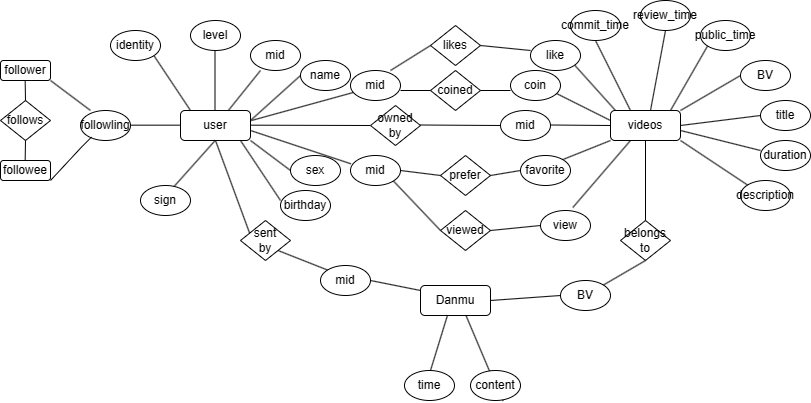

The diagram above was exported from draw.io. Its source (the exported page's mxGraphModel, read from the mxfile embedded in the PNG):
<mxGraphModel dx="809" dy="532" grid="1" gridSize="10" guides="1" tooltips="1" connect="1" arrows="1" fold="1" page="1" pageScale="1" pageWidth="827" pageHeight="1169" math="0" shadow="0">
  <root>
    <mxCell id="0" />
    <mxCell id="1" parent="0" />
    <mxCell id="l5ZcHzwEzTfBzivaO-eG-1" value="user" style="rounded=1;whiteSpace=wrap;html=1;" parent="1" vertex="1">
      <mxGeometry x="190" y="380" width="70" height="30" as="geometry" />
    </mxCell>
    <mxCell id="l5ZcHzwEzTfBzivaO-eG-4" value="mid" style="ellipse;whiteSpace=wrap;html=1;" parent="1" vertex="1">
      <mxGeometry x="260" y="310" width="50" height="30" as="geometry" />
    </mxCell>
    <mxCell id="l5ZcHzwEzTfBzivaO-eG-5" value="" style="endArrow=none;html=1;rounded=0;" parent="1" edge="1">
      <mxGeometry width="50" height="50" relative="1" as="geometry">
        <mxPoint x="237.85" y="380" as="sourcePoint" />
        <mxPoint x="270" y="340" as="targetPoint" />
      </mxGeometry>
    </mxCell>
    <mxCell id="l5ZcHzwEzTfBzivaO-eG-6" value="" style="endArrow=none;html=1;rounded=0;" parent="1" edge="1">
      <mxGeometry width="50" height="50" relative="1" as="geometry">
        <mxPoint x="224.5" y="380" as="sourcePoint" />
        <mxPoint x="224.5" y="320" as="targetPoint" />
      </mxGeometry>
    </mxCell>
    <mxCell id="l5ZcHzwEzTfBzivaO-eG-7" value="level" style="ellipse;whiteSpace=wrap;html=1;" parent="1" vertex="1">
      <mxGeometry x="200" y="290" width="50" height="30" as="geometry" />
    </mxCell>
    <mxCell id="l5ZcHzwEzTfBzivaO-eG-8" value="" style="endArrow=none;html=1;rounded=0;entryX=0;entryY=0.5;entryDx=0;entryDy=0;" parent="1" target="l5ZcHzwEzTfBzivaO-eG-10" edge="1">
      <mxGeometry width="50" height="50" relative="1" as="geometry">
        <mxPoint x="260" y="390" as="sourcePoint" />
        <mxPoint x="330" y="350" as="targetPoint" />
      </mxGeometry>
    </mxCell>
    <mxCell id="l5ZcHzwEzTfBzivaO-eG-10" value="name" style="ellipse;whiteSpace=wrap;html=1;" parent="1" vertex="1">
      <mxGeometry x="310" y="330" width="50" height="30" as="geometry" />
    </mxCell>
    <mxCell id="l5ZcHzwEzTfBzivaO-eG-11" value="" style="endArrow=none;html=1;rounded=0;" parent="1" edge="1">
      <mxGeometry width="50" height="50" relative="1" as="geometry">
        <mxPoint x="260" y="410" as="sourcePoint" />
        <mxPoint x="300" y="440" as="targetPoint" />
      </mxGeometry>
    </mxCell>
    <mxCell id="l5ZcHzwEzTfBzivaO-eG-12" value="sex" style="ellipse;whiteSpace=wrap;html=1;" parent="1" vertex="1">
      <mxGeometry x="300" y="425" width="50" height="30" as="geometry" />
    </mxCell>
    <mxCell id="l5ZcHzwEzTfBzivaO-eG-13" value="" style="endArrow=none;html=1;rounded=0;" parent="1" edge="1">
      <mxGeometry width="50" height="50" relative="1" as="geometry">
        <mxPoint x="250" y="410" as="sourcePoint" />
        <mxPoint x="290" y="470" as="targetPoint" />
      </mxGeometry>
    </mxCell>
    <mxCell id="l5ZcHzwEzTfBzivaO-eG-14" value="birthday" style="ellipse;whiteSpace=wrap;html=1;" parent="1" vertex="1">
      <mxGeometry x="290" y="460" width="50" height="30" as="geometry" />
    </mxCell>
    <mxCell id="l5ZcHzwEzTfBzivaO-eG-15" value="" style="endArrow=none;html=1;rounded=0;" parent="1" edge="1">
      <mxGeometry width="50" height="50" relative="1" as="geometry">
        <mxPoint x="224.66" y="410" as="sourcePoint" />
        <mxPoint x="180" y="460" as="targetPoint" />
      </mxGeometry>
    </mxCell>
    <mxCell id="l5ZcHzwEzTfBzivaO-eG-16" value="sign" style="ellipse;whiteSpace=wrap;html=1;" parent="1" vertex="1">
      <mxGeometry x="150" y="455" width="50" height="30" as="geometry" />
    </mxCell>
    <mxCell id="l5ZcHzwEzTfBzivaO-eG-17" value="" style="endArrow=none;html=1;rounded=0;" parent="1" edge="1">
      <mxGeometry width="50" height="50" relative="1" as="geometry">
        <mxPoint x="200" y="380" as="sourcePoint" />
        <mxPoint x="160" y="320" as="targetPoint" />
      </mxGeometry>
    </mxCell>
    <mxCell id="l5ZcHzwEzTfBzivaO-eG-19" value="identity" style="ellipse;whiteSpace=wrap;html=1;" parent="1" vertex="1">
      <mxGeometry x="120" y="300" width="50" height="30" as="geometry" />
    </mxCell>
    <mxCell id="l5ZcHzwEzTfBzivaO-eG-20" value="" style="endArrow=none;html=1;rounded=0;" parent="1" edge="1">
      <mxGeometry width="50" height="50" relative="1" as="geometry">
        <mxPoint x="130" y="394.65999999999997" as="sourcePoint" />
        <mxPoint x="190" y="394.65999999999997" as="targetPoint" />
      </mxGeometry>
    </mxCell>
    <mxCell id="l5ZcHzwEzTfBzivaO-eG-21" value="followling" style="ellipse;whiteSpace=wrap;html=1;" parent="1" vertex="1">
      <mxGeometry x="90" y="380" width="50" height="30" as="geometry" />
    </mxCell>
    <mxCell id="l5ZcHzwEzTfBzivaO-eG-22" value="follower" style="rounded=1;whiteSpace=wrap;html=1;" parent="1" vertex="1">
      <mxGeometry x="10" y="330" width="50" height="20" as="geometry" />
    </mxCell>
    <mxCell id="l5ZcHzwEzTfBzivaO-eG-23" value="followee" style="rounded=1;whiteSpace=wrap;html=1;" parent="1" vertex="1">
      <mxGeometry x="10" y="430" width="50" height="20" as="geometry" />
    </mxCell>
    <mxCell id="l5ZcHzwEzTfBzivaO-eG-24" value="follows" style="rhombus;whiteSpace=wrap;html=1;" parent="1" vertex="1">
      <mxGeometry x="10" y="370" width="50" height="40" as="geometry" />
    </mxCell>
    <mxCell id="l5ZcHzwEzTfBzivaO-eG-25" value="" style="endArrow=none;html=1;rounded=0;exitX=-0.021;exitY=0.228;exitDx=0;exitDy=0;exitPerimeter=0;" parent="1" edge="1">
      <mxGeometry width="50" height="50" relative="1" as="geometry">
        <mxPoint x="59.99999999999993" y="449.9999999999998" as="sourcePoint" />
        <mxPoint x="101.05" y="406.58" as="targetPoint" />
        <Array as="points">
          <mxPoint x="91.05" y="416.58" />
        </Array>
      </mxGeometry>
    </mxCell>
    <mxCell id="l5ZcHzwEzTfBzivaO-eG-26" value="" style="endArrow=none;html=1;rounded=0;exitX=0.199;exitY=-0.002;exitDx=0;exitDy=0;exitPerimeter=0;" parent="1" source="l5ZcHzwEzTfBzivaO-eG-21" edge="1">
      <mxGeometry width="50" height="50" relative="1" as="geometry">
        <mxPoint x="90" y="390" as="sourcePoint" />
        <mxPoint x="60" y="350" as="targetPoint" />
      </mxGeometry>
    </mxCell>
    <mxCell id="l5ZcHzwEzTfBzivaO-eG-27" value="" style="endArrow=none;html=1;rounded=0;" parent="1" edge="1">
      <mxGeometry width="50" height="50" relative="1" as="geometry">
        <mxPoint x="35" y="370" as="sourcePoint" />
        <mxPoint x="34.66" y="350" as="targetPoint" />
      </mxGeometry>
    </mxCell>
    <mxCell id="l5ZcHzwEzTfBzivaO-eG-28" value="" style="endArrow=none;html=1;rounded=0;" parent="1" edge="1">
      <mxGeometry width="50" height="50" relative="1" as="geometry">
        <mxPoint x="34.66" y="430" as="sourcePoint" />
        <mxPoint x="35" y="410" as="targetPoint" />
      </mxGeometry>
    </mxCell>
    <mxCell id="l5ZcHzwEzTfBzivaO-eG-29" value="videos" style="rounded=1;whiteSpace=wrap;html=1;" parent="1" vertex="1">
      <mxGeometry x="620" y="380" width="70" height="30" as="geometry" />
    </mxCell>
    <mxCell id="l5ZcHzwEzTfBzivaO-eG-30" value="" style="endArrow=none;html=1;rounded=0;entryX=0;entryY=0.5;entryDx=0;entryDy=0;" parent="1" edge="1" target="l5ZcHzwEzTfBzivaO-eG-29">
      <mxGeometry width="50" height="50" relative="1" as="geometry">
        <mxPoint x="560" y="394.5" as="sourcePoint" />
        <mxPoint x="610" y="395" as="targetPoint" />
      </mxGeometry>
    </mxCell>
    <mxCell id="l5ZcHzwEzTfBzivaO-eG-31" value="mid" style="ellipse;whiteSpace=wrap;html=1;" parent="1" vertex="1">
      <mxGeometry x="510" y="380" width="50" height="30" as="geometry" />
    </mxCell>
    <mxCell id="l5ZcHzwEzTfBzivaO-eG-32" value="" style="endArrow=none;html=1;rounded=0;entryX=0;entryY=0.5;entryDx=0;entryDy=0;" parent="1" edge="1" target="qu5VMdokXP6t0BhShxU2-1">
      <mxGeometry width="50" height="50" relative="1" as="geometry">
        <mxPoint x="260" y="394.65999999999997" as="sourcePoint" />
        <mxPoint x="360" y="395" as="targetPoint" />
      </mxGeometry>
    </mxCell>
    <mxCell id="qu5VMdokXP6t0BhShxU2-1" value="owned&lt;br&gt;by" style="rhombus;whiteSpace=wrap;html=1;" vertex="1" parent="1">
      <mxGeometry x="380" y="375" width="50" height="40" as="geometry" />
    </mxCell>
    <mxCell id="qu5VMdokXP6t0BhShxU2-3" value="" style="endArrow=none;html=1;rounded=0;entryX=0;entryY=0.5;entryDx=0;entryDy=0;" edge="1" parent="1" target="l5ZcHzwEzTfBzivaO-eG-31">
      <mxGeometry width="50" height="50" relative="1" as="geometry">
        <mxPoint x="430" y="394.5" as="sourcePoint" />
        <mxPoint x="500" y="394.5" as="targetPoint" />
      </mxGeometry>
    </mxCell>
    <mxCell id="qu5VMdokXP6t0BhShxU2-4" value="BV" style="ellipse;whiteSpace=wrap;html=1;" vertex="1" parent="1">
      <mxGeometry x="750" y="330" width="50" height="30" as="geometry" />
    </mxCell>
    <mxCell id="qu5VMdokXP6t0BhShxU2-5" value="" style="endArrow=none;html=1;rounded=0;entryX=0;entryY=0.5;entryDx=0;entryDy=0;" edge="1" parent="1" target="qu5VMdokXP6t0BhShxU2-4">
      <mxGeometry width="50" height="50" relative="1" as="geometry">
        <mxPoint x="690" y="380" as="sourcePoint" />
        <mxPoint x="740" y="330" as="targetPoint" />
      </mxGeometry>
    </mxCell>
    <mxCell id="qu5VMdokXP6t0BhShxU2-6" value="title" style="ellipse;whiteSpace=wrap;html=1;" vertex="1" parent="1">
      <mxGeometry x="770" y="370" width="50" height="30" as="geometry" />
    </mxCell>
    <mxCell id="qu5VMdokXP6t0BhShxU2-7" value="" style="endArrow=none;html=1;rounded=0;" edge="1" parent="1">
      <mxGeometry width="50" height="50" relative="1" as="geometry">
        <mxPoint x="690" y="395" as="sourcePoint" />
        <mxPoint x="770" y="385" as="targetPoint" />
      </mxGeometry>
    </mxCell>
    <mxCell id="qu5VMdokXP6t0BhShxU2-9" value="duration" style="ellipse;whiteSpace=wrap;html=1;" vertex="1" parent="1">
      <mxGeometry x="770" y="410" width="50" height="30" as="geometry" />
    </mxCell>
    <mxCell id="qu5VMdokXP6t0BhShxU2-10" value="" style="endArrow=none;html=1;rounded=0;" edge="1" parent="1">
      <mxGeometry width="50" height="50" relative="1" as="geometry">
        <mxPoint x="770" y="420" as="sourcePoint" />
        <mxPoint x="690" y="400" as="targetPoint" />
      </mxGeometry>
    </mxCell>
    <mxCell id="qu5VMdokXP6t0BhShxU2-11" value="description" style="ellipse;whiteSpace=wrap;html=1;" vertex="1" parent="1">
      <mxGeometry x="750" y="450" width="50" height="30" as="geometry" />
    </mxCell>
    <mxCell id="qu5VMdokXP6t0BhShxU2-12" value="" style="endArrow=none;html=1;rounded=0;exitX=0;exitY=0;exitDx=0;exitDy=0;" edge="1" parent="1" source="qu5VMdokXP6t0BhShxU2-11">
      <mxGeometry width="50" height="50" relative="1" as="geometry">
        <mxPoint x="740" y="460" as="sourcePoint" />
        <mxPoint x="690" y="410" as="targetPoint" />
      </mxGeometry>
    </mxCell>
    <mxCell id="qu5VMdokXP6t0BhShxU2-13" value="commit_time" style="ellipse;whiteSpace=wrap;html=1;" vertex="1" parent="1">
      <mxGeometry x="580" y="280" width="50" height="30" as="geometry" />
    </mxCell>
    <mxCell id="qu5VMdokXP6t0BhShxU2-14" value="review_time" style="ellipse;whiteSpace=wrap;html=1;" vertex="1" parent="1">
      <mxGeometry x="650" y="270" width="50" height="30" as="geometry" />
    </mxCell>
    <mxCell id="qu5VMdokXP6t0BhShxU2-15" value="public_time" style="ellipse;whiteSpace=wrap;html=1;" vertex="1" parent="1">
      <mxGeometry x="710" y="290" width="50" height="30" as="geometry" />
    </mxCell>
    <mxCell id="qu5VMdokXP6t0BhShxU2-16" value="" style="endArrow=none;html=1;rounded=0;entryX=0.5;entryY=1;entryDx=0;entryDy=0;" edge="1" parent="1" target="qu5VMdokXP6t0BhShxU2-13">
      <mxGeometry width="50" height="50" relative="1" as="geometry">
        <mxPoint x="640" y="380" as="sourcePoint" />
        <mxPoint x="590" y="310" as="targetPoint" />
      </mxGeometry>
    </mxCell>
    <mxCell id="qu5VMdokXP6t0BhShxU2-17" value="" style="endArrow=none;html=1;rounded=0;entryX=0.5;entryY=1;entryDx=0;entryDy=0;" edge="1" parent="1" target="qu5VMdokXP6t0BhShxU2-14">
      <mxGeometry width="50" height="50" relative="1" as="geometry">
        <mxPoint x="660" y="380" as="sourcePoint" />
        <mxPoint x="680" y="330" as="targetPoint" />
      </mxGeometry>
    </mxCell>
    <mxCell id="qu5VMdokXP6t0BhShxU2-18" value="" style="endArrow=none;html=1;rounded=0;entryX=0;entryY=1;entryDx=0;entryDy=0;" edge="1" parent="1" target="qu5VMdokXP6t0BhShxU2-15">
      <mxGeometry width="50" height="50" relative="1" as="geometry">
        <mxPoint x="680" y="380" as="sourcePoint" />
        <mxPoint x="730" y="330" as="targetPoint" />
      </mxGeometry>
    </mxCell>
    <mxCell id="qu5VMdokXP6t0BhShxU2-19" value="Danmu" style="rounded=1;whiteSpace=wrap;html=1;" vertex="1" parent="1">
      <mxGeometry x="430" y="555" width="70" height="30" as="geometry" />
    </mxCell>
    <mxCell id="qu5VMdokXP6t0BhShxU2-20" value="BV" style="ellipse;whiteSpace=wrap;html=1;" vertex="1" parent="1">
      <mxGeometry x="570" y="550" width="50" height="30" as="geometry" />
    </mxCell>
    <mxCell id="qu5VMdokXP6t0BhShxU2-21" value="" style="endArrow=none;html=1;rounded=0;entryX=0;entryY=0.5;entryDx=0;entryDy=0;" edge="1" parent="1" target="qu5VMdokXP6t0BhShxU2-20">
      <mxGeometry width="50" height="50" relative="1" as="geometry">
        <mxPoint x="500" y="570" as="sourcePoint" />
        <mxPoint x="578.35" y="565" as="targetPoint" />
      </mxGeometry>
    </mxCell>
    <mxCell id="qu5VMdokXP6t0BhShxU2-22" value="belongs&lt;br&gt;to" style="rhombus;whiteSpace=wrap;html=1;" vertex="1" parent="1">
      <mxGeometry x="630" y="490" width="50" height="40" as="geometry" />
    </mxCell>
    <mxCell id="qu5VMdokXP6t0BhShxU2-24" value="" style="endArrow=none;html=1;rounded=0;entryX=0.5;entryY=1;entryDx=0;entryDy=0;exitX=1;exitY=0;exitDx=0;exitDy=0;" edge="1" parent="1" source="qu5VMdokXP6t0BhShxU2-20" target="qu5VMdokXP6t0BhShxU2-22">
      <mxGeometry width="50" height="50" relative="1" as="geometry">
        <mxPoint x="595" y="520" as="sourcePoint" />
        <mxPoint x="615" y="480" as="targetPoint" />
      </mxGeometry>
    </mxCell>
    <mxCell id="qu5VMdokXP6t0BhShxU2-26" value="" style="endArrow=none;html=1;rounded=0;entryX=0.5;entryY=1;entryDx=0;entryDy=0;" edge="1" parent="1" target="l5ZcHzwEzTfBzivaO-eG-29">
      <mxGeometry width="50" height="50" relative="1" as="geometry">
        <mxPoint x="655" y="490" as="sourcePoint" />
        <mxPoint x="650" y="405" as="targetPoint" />
      </mxGeometry>
    </mxCell>
    <mxCell id="qu5VMdokXP6t0BhShxU2-27" value="" style="endArrow=none;html=1;rounded=0;entryX=0.5;entryY=1;entryDx=0;entryDy=0;" edge="1" parent="1" target="l5ZcHzwEzTfBzivaO-eG-1">
      <mxGeometry width="50" height="50" relative="1" as="geometry">
        <mxPoint x="260" y="505" as="sourcePoint" />
        <mxPoint x="220" y="410" as="targetPoint" />
      </mxGeometry>
    </mxCell>
    <mxCell id="qu5VMdokXP6t0BhShxU2-28" value="sent&lt;br&gt;by" style="rhombus;whiteSpace=wrap;html=1;" vertex="1" parent="1">
      <mxGeometry x="250" y="490" width="50" height="40" as="geometry" />
    </mxCell>
    <mxCell id="qu5VMdokXP6t0BhShxU2-30" value="" style="endArrow=none;html=1;rounded=0;" edge="1" parent="1">
      <mxGeometry width="50" height="50" relative="1" as="geometry">
        <mxPoint x="380" y="550" as="sourcePoint" />
        <mxPoint x="430" y="560" as="targetPoint" />
      </mxGeometry>
    </mxCell>
    <mxCell id="qu5VMdokXP6t0BhShxU2-31" value="mid" style="ellipse;whiteSpace=wrap;html=1;" vertex="1" parent="1">
      <mxGeometry x="330" y="535" width="50" height="30" as="geometry" />
    </mxCell>
    <mxCell id="qu5VMdokXP6t0BhShxU2-32" value="" style="endArrow=none;html=1;rounded=0;exitX=0;exitY=0;exitDx=0;exitDy=0;entryX=1;entryY=1;entryDx=0;entryDy=0;" edge="1" parent="1" source="qu5VMdokXP6t0BhShxU2-31" target="qu5VMdokXP6t0BhShxU2-28">
      <mxGeometry width="50" height="50" relative="1" as="geometry">
        <mxPoint x="340" y="550" as="sourcePoint" />
        <mxPoint x="310" y="530" as="targetPoint" />
      </mxGeometry>
    </mxCell>
    <mxCell id="qu5VMdokXP6t0BhShxU2-33" value="" style="endArrow=none;html=1;rounded=0;entryX=0.386;entryY=0.989;entryDx=0;entryDy=0;entryPerimeter=0;" edge="1" parent="1" target="qu5VMdokXP6t0BhShxU2-19">
      <mxGeometry width="50" height="50" relative="1" as="geometry">
        <mxPoint x="440" y="640" as="sourcePoint" />
        <mxPoint x="450" y="580" as="targetPoint" />
      </mxGeometry>
    </mxCell>
    <mxCell id="qu5VMdokXP6t0BhShxU2-34" value="" style="endArrow=none;html=1;rounded=0;entryX=0.652;entryY=1.011;entryDx=0;entryDy=0;entryPerimeter=0;" edge="1" parent="1" source="qu5VMdokXP6t0BhShxU2-36" target="qu5VMdokXP6t0BhShxU2-19">
      <mxGeometry width="50" height="50" relative="1" as="geometry">
        <mxPoint x="500" y="640" as="sourcePoint" />
        <mxPoint x="550" y="630" as="targetPoint" />
      </mxGeometry>
    </mxCell>
    <mxCell id="qu5VMdokXP6t0BhShxU2-35" value="time" style="ellipse;whiteSpace=wrap;html=1;" vertex="1" parent="1">
      <mxGeometry x="414" y="640" width="50" height="30" as="geometry" />
    </mxCell>
    <mxCell id="qu5VMdokXP6t0BhShxU2-37" value="" style="endArrow=none;html=1;rounded=0;entryX=0.652;entryY=1.011;entryDx=0;entryDy=0;entryPerimeter=0;" edge="1" parent="1" target="qu5VMdokXP6t0BhShxU2-36">
      <mxGeometry width="50" height="50" relative="1" as="geometry">
        <mxPoint x="500" y="640" as="sourcePoint" />
        <mxPoint x="476" y="585" as="targetPoint" />
      </mxGeometry>
    </mxCell>
    <mxCell id="qu5VMdokXP6t0BhShxU2-36" value="content" style="ellipse;whiteSpace=wrap;html=1;" vertex="1" parent="1">
      <mxGeometry x="480" y="640" width="50" height="30" as="geometry" />
    </mxCell>
    <mxCell id="qu5VMdokXP6t0BhShxU2-38" value="" style="endArrow=none;html=1;rounded=0;" edge="1" parent="1">
      <mxGeometry width="50" height="50" relative="1" as="geometry">
        <mxPoint x="625" y="380" as="sourcePoint" />
        <mxPoint x="580" y="330" as="targetPoint" />
      </mxGeometry>
    </mxCell>
    <mxCell id="qu5VMdokXP6t0BhShxU2-39" value="like" style="ellipse;whiteSpace=wrap;html=1;" vertex="1" parent="1">
      <mxGeometry x="540" y="310" width="50" height="30" as="geometry" />
    </mxCell>
    <mxCell id="qu5VMdokXP6t0BhShxU2-40" value="" style="endArrow=none;html=1;rounded=0;" edge="1" parent="1">
      <mxGeometry width="50" height="50" relative="1" as="geometry">
        <mxPoint x="620" y="390" as="sourcePoint" />
        <mxPoint x="560" y="360" as="targetPoint" />
      </mxGeometry>
    </mxCell>
    <mxCell id="qu5VMdokXP6t0BhShxU2-41" value="coin" style="ellipse;whiteSpace=wrap;html=1;" vertex="1" parent="1">
      <mxGeometry x="520" y="340" width="50" height="30" as="geometry" />
    </mxCell>
    <mxCell id="qu5VMdokXP6t0BhShxU2-42" value="" style="endArrow=none;html=1;rounded=0;" edge="1" parent="1">
      <mxGeometry width="50" height="50" relative="1" as="geometry">
        <mxPoint x="570" y="430" as="sourcePoint" />
        <mxPoint x="620" y="410" as="targetPoint" />
      </mxGeometry>
    </mxCell>
    <mxCell id="qu5VMdokXP6t0BhShxU2-43" value="favorite" style="ellipse;whiteSpace=wrap;html=1;" vertex="1" parent="1">
      <mxGeometry x="530" y="425" width="50" height="30" as="geometry" />
    </mxCell>
    <mxCell id="qu5VMdokXP6t0BhShxU2-44" value="" style="endArrow=none;html=1;rounded=0;exitX=0.647;exitY=-0.1;exitDx=0;exitDy=0;exitPerimeter=0;" edge="1" parent="1" source="qu5VMdokXP6t0BhShxU2-45">
      <mxGeometry width="50" height="50" relative="1" as="geometry">
        <mxPoint x="560" y="470" as="sourcePoint" />
        <mxPoint x="640" y="410" as="targetPoint" />
      </mxGeometry>
    </mxCell>
    <mxCell id="qu5VMdokXP6t0BhShxU2-45" value="view" style="ellipse;whiteSpace=wrap;html=1;" vertex="1" parent="1">
      <mxGeometry x="550" y="480" width="50" height="30" as="geometry" />
    </mxCell>
    <mxCell id="qu5VMdokXP6t0BhShxU2-47" value="" style="endArrow=none;html=1;rounded=0;exitX=0.009;exitY=0.277;exitDx=0;exitDy=0;exitPerimeter=0;" edge="1" parent="1" source="qu5VMdokXP6t0BhShxU2-58">
      <mxGeometry width="50" height="50" relative="1" as="geometry">
        <mxPoint x="360" y="430" as="sourcePoint" />
        <mxPoint x="260" y="400" as="targetPoint" />
      </mxGeometry>
    </mxCell>
    <mxCell id="qu5VMdokXP6t0BhShxU2-48" value="" style="endArrow=none;html=1;rounded=0;" edge="1" parent="1">
      <mxGeometry width="50" height="50" relative="1" as="geometry">
        <mxPoint x="261" y="390" as="sourcePoint" />
        <mxPoint x="370" y="360" as="targetPoint" />
      </mxGeometry>
    </mxCell>
    <mxCell id="qu5VMdokXP6t0BhShxU2-49" value="mid" style="ellipse;whiteSpace=wrap;html=1;" vertex="1" parent="1">
      <mxGeometry x="360" y="340" width="50" height="30" as="geometry" />
    </mxCell>
    <mxCell id="qu5VMdokXP6t0BhShxU2-51" value="likes" style="rhombus;whiteSpace=wrap;html=1;" vertex="1" parent="1">
      <mxGeometry x="440" y="295" width="50" height="40" as="geometry" />
    </mxCell>
    <mxCell id="qu5VMdokXP6t0BhShxU2-52" value="coined" style="rhombus;whiteSpace=wrap;html=1;" vertex="1" parent="1">
      <mxGeometry x="440" y="340" width="50" height="40" as="geometry" />
    </mxCell>
    <mxCell id="qu5VMdokXP6t0BhShxU2-53" value="" style="endArrow=none;html=1;rounded=0;entryX=0;entryY=0.5;entryDx=0;entryDy=0;" edge="1" parent="1" target="qu5VMdokXP6t0BhShxU2-51">
      <mxGeometry width="50" height="50" relative="1" as="geometry">
        <mxPoint x="400" y="340" as="sourcePoint" />
        <mxPoint x="450" y="330" as="targetPoint" />
      </mxGeometry>
    </mxCell>
    <mxCell id="qu5VMdokXP6t0BhShxU2-54" value="" style="endArrow=none;html=1;rounded=0;exitX=1;exitY=0.5;exitDx=0;exitDy=0;" edge="1" parent="1" source="qu5VMdokXP6t0BhShxU2-51">
      <mxGeometry width="50" height="50" relative="1" as="geometry">
        <mxPoint x="490" y="310" as="sourcePoint" />
        <mxPoint x="540" y="320" as="targetPoint" />
      </mxGeometry>
    </mxCell>
    <mxCell id="qu5VMdokXP6t0BhShxU2-55" value="" style="endArrow=none;html=1;rounded=0;exitX=1;exitY=0.5;exitDx=0;exitDy=0;" edge="1" parent="1" source="qu5VMdokXP6t0BhShxU2-52">
      <mxGeometry width="50" height="50" relative="1" as="geometry">
        <mxPoint x="470" y="380" as="sourcePoint" />
        <mxPoint x="520" y="360" as="targetPoint" />
      </mxGeometry>
    </mxCell>
    <mxCell id="qu5VMdokXP6t0BhShxU2-57" value="" style="endArrow=none;html=1;rounded=0;entryX=0;entryY=0.5;entryDx=0;entryDy=0;" edge="1" parent="1" target="qu5VMdokXP6t0BhShxU2-52">
      <mxGeometry width="50" height="50" relative="1" as="geometry">
        <mxPoint x="410" y="360" as="sourcePoint" />
        <mxPoint x="450" y="370" as="targetPoint" />
      </mxGeometry>
    </mxCell>
    <mxCell id="qu5VMdokXP6t0BhShxU2-58" value="mid" style="ellipse;whiteSpace=wrap;html=1;" vertex="1" parent="1">
      <mxGeometry x="360" y="425" width="50" height="30" as="geometry" />
    </mxCell>
    <mxCell id="qu5VMdokXP6t0BhShxU2-60" value="prefer" style="rhombus;whiteSpace=wrap;html=1;" vertex="1" parent="1">
      <mxGeometry x="450" y="425" width="50" height="40" as="geometry" />
    </mxCell>
    <mxCell id="qu5VMdokXP6t0BhShxU2-61" value="viewed" style="rhombus;whiteSpace=wrap;html=1;" vertex="1" parent="1">
      <mxGeometry x="450" y="480" width="50" height="40" as="geometry" />
    </mxCell>
    <mxCell id="qu5VMdokXP6t0BhShxU2-62" value="" style="endArrow=none;html=1;rounded=0;exitX=1;exitY=0.5;exitDx=0;exitDy=0;entryX=0;entryY=0.5;entryDx=0;entryDy=0;" edge="1" parent="1" source="qu5VMdokXP6t0BhShxU2-61" target="qu5VMdokXP6t0BhShxU2-45">
      <mxGeometry width="50" height="50" relative="1" as="geometry">
        <mxPoint x="500" y="520" as="sourcePoint" />
        <mxPoint x="550" y="500" as="targetPoint" />
      </mxGeometry>
    </mxCell>
    <mxCell id="qu5VMdokXP6t0BhShxU2-63" value="" style="endArrow=none;html=1;rounded=0;exitX=1;exitY=0.5;exitDx=0;exitDy=0;" edge="1" parent="1" source="qu5VMdokXP6t0BhShxU2-60">
      <mxGeometry width="50" height="50" relative="1" as="geometry">
        <mxPoint x="470" y="470" as="sourcePoint" />
        <mxPoint x="530" y="440" as="targetPoint" />
      </mxGeometry>
    </mxCell>
    <mxCell id="qu5VMdokXP6t0BhShxU2-64" value="" style="endArrow=none;html=1;rounded=0;exitX=0;exitY=0.5;exitDx=0;exitDy=0;entryX=1;entryY=0.5;entryDx=0;entryDy=0;" edge="1" parent="1" source="qu5VMdokXP6t0BhShxU2-60" target="qu5VMdokXP6t0BhShxU2-58">
      <mxGeometry width="50" height="50" relative="1" as="geometry">
        <mxPoint x="460" y="495" as="sourcePoint" />
        <mxPoint x="410" y="435" as="targetPoint" />
      </mxGeometry>
    </mxCell>
    <mxCell id="qu5VMdokXP6t0BhShxU2-65" value="" style="endArrow=none;html=1;rounded=0;exitX=0;exitY=0.5;exitDx=0;exitDy=0;entryX=1;entryY=1;entryDx=0;entryDy=0;" edge="1" parent="1" source="qu5VMdokXP6t0BhShxU2-61" target="qu5VMdokXP6t0BhShxU2-58">
      <mxGeometry width="50" height="50" relative="1" as="geometry">
        <mxPoint x="415" y="485" as="sourcePoint" />
        <mxPoint x="395" y="445" as="targetPoint" />
      </mxGeometry>
    </mxCell>
  </root>
</mxGraphModel>